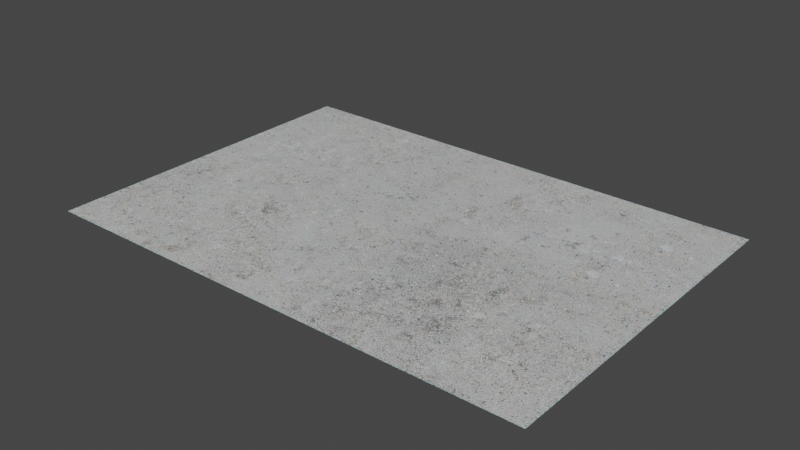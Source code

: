 # Source: FloorDefaultPrison.blend  (saved by Blender 2.80.75; exported with 4.5.12 LTS)
import bpy
from mathutils import Matrix  # noqa: F401  (used for matrix-valued properties, if any)

bpy.ops.wm.read_factory_settings(use_empty=True)
scene = bpy.context.scene
scene.name = 'Scene'

# ---- collections
col_collection = bpy.data.collections.new('Collection'); scene.collection.children.link(col_collection)

# ---- images (referenced by path relative to the original .blend; pixels are not part of the script)
import os
ASSET_DIR = os.environ.get("B2B_ASSET_DIR", "")  # directory of the original .blend (textures are referenced by path, not embedded)
HERE = os.path.dirname(os.path.abspath(__file__))  # packed textures are extracted next to this script under _unpacked/

def load_image(name, relpath, width, height, colorspace="sRGB"):
    """Load a texture the original file referenced (path relative to the .blend, or extracted next to this script)."""
    p = next((c for c in (os.path.join(HERE, relpath), os.path.join(ASSET_DIR, relpath)) if relpath and os.path.exists(c)), "")
    if p:
        img = bpy.data.images.load(p, check_existing=True)
        img.name = name
    else:  # same state as the original file: an image datablock whose file is absent (Cycles renders it pink)
        img = bpy.data.images.new(name, width, height)
        img.source = "FILE"
        img.filepath = "//" + (relpath or name)
    img.colorspace_settings.name = colorspace
    return img
img_textureconcrete_jpg = load_image('TextureConcrete.jpg', '_unpacked/TextureConcrete.70b91c3b.jpg', 1000, 689, 'sRGB')

# ---- materials (node trees are filled in below, after node groups)
mat_material = bpy.data.materials.new('Material')
mat_material.alpha_threshold = 0.0
mat_material.use_transparent_shadow = False
mat_material.line_color = (0.0, 0.0, 0.0, 1.0)

# ---- material node trees
mat_material.use_nodes = True; mat_material.node_tree.nodes.clear()
_N = mat_material.node_tree.nodes; _L = mat_material.node_tree.links
n0 = _N.new('ShaderNodeOutputMaterial'); n0.name = 'Material Output'; n0.location = (300, 300)
n1 = _N.new('ShaderNodeBsdfPrincipled'); n1.name = 'Principled BSDF'; n1.location = (10, 300)
n1.distribution = 'GGX'
n1.subsurface_method = 'BURLEY'
n1.inputs[2].default_value = 0.3333
n1.inputs[3].default_value = 1.45
n1.inputs[8].default_value = 1.0
n1.inputs[10].default_value = 0.1167
n1.inputs[14].default_value = (0.94, 0.94, 0.94, 1.0)
n1.inputs[20].default_value = 0.0
n1.inputs[24].default_value = 0.07333
n1.inputs[27].default_value = (0.0, 0.0, 0.0, 1.0)
n1.inputs[28].default_value = 1.0
n2 = _N.new('ShaderNodeTexImage'); n2.name = 'Image Texture'; n2.location = (-280, 280)
n2.image = img_textureconcrete_jpg
n3 = _N.new('ShaderNodeNormal'); n3.name = 'Normal'; n3.location = (-180, -100)
n3.inputs[0].default_value = (0.0, 0.0, 0.0)
n4 = _N.new('ShaderNodeMix'); n4.name = 'Mix'; n4.location = (-160, 180)
n4.data_type = 'RGBA'
n4.inputs[0].default_value = 0.1167
n4.inputs[7].default_value = (0.8, 0.8, 0.8, 1.0)
_L.new(n1.outputs[0], n0.inputs[0])
_L.new(n3.outputs[0], n1.inputs[5])
_L.new(n2.outputs[0], n4.inputs[6])
_L.new(n4.outputs[2], n1.inputs[0])
n0.is_active_output = True

# ---- world
world_world = bpy.data.worlds.new('World'); scene.world = world_world
world_world.use_nodes = True; world_world.node_tree.nodes.clear()
_N = world_world.node_tree.nodes; _L = world_world.node_tree.links
n0 = _N.new('ShaderNodeOutputWorld'); n0.name = 'World Output'; n0.location = (300, 300)
n1 = _N.new('ShaderNodeBackground'); n1.name = 'Background'; n1.location = (10, 300)
n1.inputs[0].default_value = (0.05088, 0.05088, 0.05088, 1.0)
_L.new(n1.outputs[0], n0.inputs[0])
n0.is_active_output = True
world_world.color = (0.05088, 0.05088, 0.05088)
world_world.use_sun_shadow = False
world_world.sun_shadow_jitter_overblur = 0.0

# ---- meshes
me_cube = bpy.data.meshes.new('Cube')
me_cube.from_pydata([(6.41, 4.416, 1.0), (6.41, -4.416, 1.0), (-6.41, 4.416, 1.0), (-6.41, -4.416, 1.0)], [], [(0, 2, 3, 1)])
_uv = me_cube.uv_layers.new(name='UVMap')
_uv.uv.foreach_set('vector', [9.998e-05, 0.0001002, 0.9999, 9.998e-05, 0.9999, 0.9999, 0.0001001, 0.9999])
me_cube.materials.append(mat_material)
me_cube.use_remesh_preserve_volume = False
me_cube.use_remesh_preserve_attributes = False
me_cube.use_mirror_vertex_groups = False
me_cube.update()

# ---- objects
ob_cube = bpy.data.objects.new('Cube', me_cube)

# ---- transforms, parenting, visibility, modifiers, constraints
ob_cube.location = (0.0, 0.0, 0.0)
ob_cube.lock_rotations_4d = False
ob_cube.empty_display_type = 'ARROWS'
ob_cube.lineart.crease_threshold = 0.0

# ---- collection membership
col_collection.objects.link(ob_cube)

# ---- scene / render settings (as saved in the file)
scene.frame_start = 1; scene.frame_end = 250; scene.frame_set(0)
scene.render.engine = 'BLENDER_EEVEE_NEXT'
scene.cycles.use_denoising = False
scene.cycles.samples = 128
scene.cycles.sampling_pattern = 'TABULATED_SOBOL'
scene.cycles.use_adaptive_sampling = False
scene.cycles.use_light_tree = False
scene.view_settings.view_transform = 'Filmic'
bpy.context.view_layer.update()

# ---- added for rendering (the .blend has no active camera and no usable light): camera, sun
cam_auto = bpy.data.cameras.new('AutoCamera')
cam_auto.lens = 50.0
cam_auto.sensor_width = 36.0
cam_auto.clip_end = 1000.0
ob_auto_camera = bpy.data.objects.new('AutoCamera', cam_auto)
scene.collection.objects.link(ob_auto_camera)
ob_auto_camera.location = (14.4038, -17.2845, 12.523)
ob_auto_camera.rotation_euler = (1.09748, -7.21219e-08, 0.694738)
scene.camera = ob_auto_camera
light_auto_sun = bpy.data.lights.new('AutoSun', 'SUN')
light_auto_sun.energy = 3.0
light_auto_sun.angle = 0.0523599
ob_auto_sun = bpy.data.objects.new('AutoSun', light_auto_sun)
scene.collection.objects.link(ob_auto_sun)
ob_auto_sun.rotation_euler = (0.872665, 0.174533, 0.523599)
bpy.context.view_layer.update()
